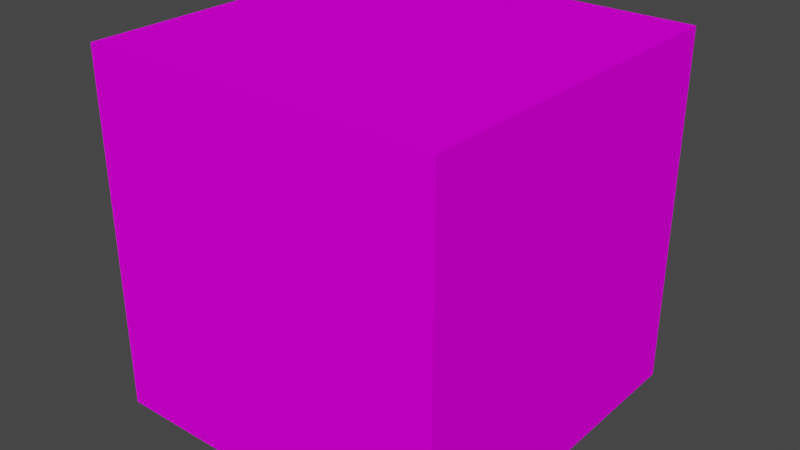# Source: Espinhos_4.blend  (saved by Blender 3.3.6; exported with 4.5.12 LTS)
import bpy
from mathutils import Matrix  # noqa: F401  (used for matrix-valued properties, if any)

bpy.ops.wm.read_factory_settings(use_empty=True)
scene = bpy.context.scene
scene.name = 'Scene'

# ---- collections
col_collection = bpy.data.collections.new('Collection'); scene.collection.children.link(col_collection)

# ---- images (referenced by path relative to the original .blend; pixels are not part of the script)
import os
ASSET_DIR = os.environ.get("B2B_ASSET_DIR", "")  # directory of the original .blend (textures are referenced by path, not embedded)
HERE = os.path.dirname(os.path.abspath(__file__))  # packed textures are extracted next to this script under _unpacked/

def load_image(name, relpath, width, height, colorspace="sRGB"):
    """Load a texture the original file referenced (path relative to the .blend, or extracted next to this script)."""
    p = next((c for c in (os.path.join(HERE, relpath), os.path.join(ASSET_DIR, relpath)) if relpath and os.path.exists(c)), "")
    if p:
        img = bpy.data.images.load(p, check_existing=True)
        img.name = name
    else:  # same state as the original file: an image datablock whose file is absent (Cycles renders it pink)
        img = bpy.data.images.new(name, width, height)
        img.source = "FILE"
        img.filepath = "//" + (relpath or name)
    img.colorspace_settings.name = colorspace
    return img
img_4_jpg_001 = load_image('4.jpg.001', '4.jpg', 1024, 1024, 'sRGB')

# ---- materials (node trees are filled in below, after node groups)
mat_1 = bpy.data.materials.new('1')
mat_1.use_transparent_shadow = False

# ---- material node trees
mat_1.use_nodes = True; mat_1.node_tree.nodes.clear()
_N = mat_1.node_tree.nodes; _L = mat_1.node_tree.links
n0 = _N.new('ShaderNodeBsdfPrincipled'); n0.name = 'Principled BSDF'; n0.location = (10, 300)
n0.distribution = 'GGX'
n0.subsurface_method = 'RANDOM_WALK_SKIN'
n0.inputs[3].default_value = 1.45
n0.inputs[13].default_value = 0.0
n0.inputs[27].default_value = (0.0, 0.0, 0.0, 1.0)
n0.inputs[28].default_value = 1.0
n1 = _N.new('ShaderNodeOutputMaterial'); n1.name = 'Material Output'; n1.location = (300, 300)
n2 = _N.new('ShaderNodeTexImage'); n2.name = 'Image Texture'; n2.location = (-363, 145)
n2.image = img_4_jpg_001
_L.new(n0.outputs[0], n1.inputs[0])
_L.new(n2.outputs[0], n0.inputs[0])
n1.is_active_output = True

# ---- world
world_world = bpy.data.worlds.new('World'); scene.world = world_world
world_world.use_nodes = True; world_world.node_tree.nodes.clear()
_N = world_world.node_tree.nodes; _L = world_world.node_tree.links
n0 = _N.new('ShaderNodeOutputWorld'); n0.name = 'World Output'; n0.location = (300, 300)
n1 = _N.new('ShaderNodeBackground'); n1.name = 'Background'; n1.location = (10, 300)
n1.inputs[0].default_value = (0.05088, 0.05088, 0.05088, 1.0)
_L.new(n1.outputs[0], n0.inputs[0])
n0.is_active_output = True
world_world.color = (0.05088, 0.05088, 0.05088)
world_world.use_sun_shadow = False
world_world.sun_shadow_jitter_overblur = 0.0

# ---- meshes
me_cube_006 = bpy.data.meshes.new('Cube.006')
me_cube_006.from_pydata([(1.0, -1.0, 1.0), (1.0, 1.0, 1.0), (1.0, -1.0, -1.0), (1.0, 1.0, -1.0), (-1.0, -1.0, 1.0), (-1.0, 1.0, 1.0), (-1.0, -1.0, -1.0), (-1.0, 1.0, -1.0)], [], [(0, 4, 6, 2), (3, 2, 6, 7), (7, 6, 4, 5), (5, 1, 3, 7), (1, 0, 2, 3), (5, 4, 0, 1)])
_uv = me_cube_006.uv_layers.new(name='UVMap')
_uv.uv.foreach_set('vector', [0.6635, 0.5016, 0.9998, 0.5016, 0.9998, 0.7503, 0.6635, 0.7503, 0.3386, 0.7503, 0.6635, 0.7503, 0.6635, 0.999, 0.3386, 0.999, 0.3386, 0.004088, 0.6635, 0.004088, 0.6635, 0.2528, 0.3386, 0.2528, 0.002288, 0.5016, 0.3386, 0.5016, 0.3386, 0.7503, 0.002288, 0.7503, 0.3386, 0.5016, 0.6635, 0.5016, 0.6635, 0.7503, 0.3386, 0.7503, 0.3386, 0.2528, 0.6635, 0.2528, 0.6635, 0.5016, 0.3386, 0.5016])
me_cube_006.materials.append(mat_1)
me_cube_006.use_mirror_vertex_groups = False
me_cube_006.update()

# ---- objects
ob_1 = bpy.data.objects.new('1', me_cube_006)

# ---- transforms, parenting, visibility, modifiers, constraints
ob_1.location = (0.0, 0.0, 0.0)
ob_1.lock_rotations_4d = False
ob_1.empty_display_type = 'ARROWS'
ob_1.lineart.crease_threshold = 0.0

# ---- collection membership
col_collection.objects.link(ob_1)

# ---- scene / render settings (as saved in the file)
scene.frame_start = 1; scene.frame_end = 250; scene.frame_set(1)
scene.render.engine = 'BLENDER_EEVEE_NEXT'
scene.cycles.sampling_pattern = 'TABULATED_SOBOL'
scene.cycles.use_light_tree = False
scene.view_settings.view_transform = 'Filmic'
bpy.context.view_layer.update()

# ---- added for rendering (the .blend has no active camera and no usable light): camera, sun
cam_auto = bpy.data.cameras.new('AutoCamera')
cam_auto.lens = 50.0
cam_auto.sensor_width = 36.0
cam_auto.clip_end = 1000.0
ob_auto_camera = bpy.data.objects.new('AutoCamera', cam_auto)
scene.collection.objects.link(ob_auto_camera)
ob_auto_camera.location = (3.20507, -3.84609, 2.56406)
ob_auto_camera.rotation_euler = (1.09748, -7.21219e-08, 0.694738)
scene.camera = ob_auto_camera
light_auto_sun = bpy.data.lights.new('AutoSun', 'SUN')
light_auto_sun.energy = 3.0
light_auto_sun.angle = 0.0523599
ob_auto_sun = bpy.data.objects.new('AutoSun', light_auto_sun)
scene.collection.objects.link(ob_auto_sun)
ob_auto_sun.rotation_euler = (0.872665, 0.174533, 0.523599)
bpy.context.view_layer.update()

